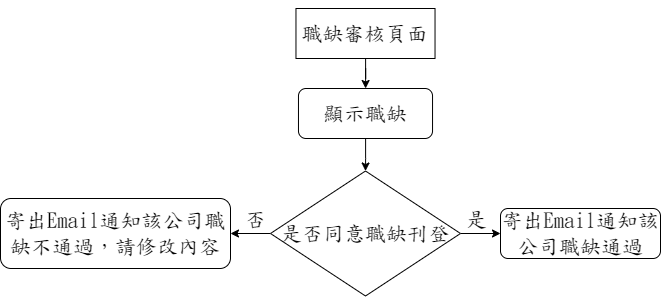

The diagram above was exported from draw.io. Its source (the exported page's mxGraphModel, read from the mxfile embedded in the PNG):
<mxGraphModel dx="1034" dy="382" grid="1" gridSize="10" guides="1" tooltips="1" connect="1" arrows="1" fold="1" page="1" pageScale="1" pageWidth="827" pageHeight="1169" math="0" shadow="0">
  <root>
    <mxCell id="WIyWlLk6GJQsqaUBKTNV-0" />
    <mxCell id="WIyWlLk6GJQsqaUBKTNV-1" parent="WIyWlLk6GJQsqaUBKTNV-0" />
    <mxCell id="E_PI8s98_lA-DGwagTFP-9" value="" style="edgeStyle=orthogonalEdgeStyle;rounded=0;orthogonalLoop=1;jettySize=auto;html=1;fontFamily=DFKai-sb;fontSource=https%3A%2F%2Ffonts.googleapis.com%2Fcss%3Ffamily%3DDFKai-sb;fontSize=21;" parent="WIyWlLk6GJQsqaUBKTNV-1" source="E_PI8s98_lA-DGwagTFP-1" target="E_PI8s98_lA-DGwagTFP-2" edge="1">
      <mxGeometry relative="1" as="geometry" />
    </mxCell>
    <mxCell id="E_PI8s98_lA-DGwagTFP-1" value="&lt;p class=&quot;MsoNormal&quot; style=&quot;font-size: 21px;&quot;&gt;&lt;span style=&quot;background-image: initial; background-position: initial; background-size: initial; background-repeat: initial; background-attachment: initial; background-origin: initial; background-clip: initial; font-size: 21px;&quot;&gt;&lt;font style=&quot;font-size: 21px;&quot;&gt;職缺審核頁面&lt;/font&gt;&lt;/span&gt;&lt;span lang=&quot;EN-US&quot; style=&quot;font-size: 21px;&quot;&gt;&lt;/span&gt;&lt;/p&gt;" style="rounded=0;whiteSpace=wrap;html=1;fontFamily=DFKai-sb;fontSource=https%3A%2F%2Ffonts.googleapis.com%2Fcss%3Ffamily%3DDFKai-sb;fontSize=21;" parent="WIyWlLk6GJQsqaUBKTNV-1" vertex="1">
      <mxGeometry x="375.46999999999997" y="100" width="139.06" height="50" as="geometry" />
    </mxCell>
    <mxCell id="E_PI8s98_lA-DGwagTFP-8" value="" style="edgeStyle=orthogonalEdgeStyle;rounded=0;orthogonalLoop=1;jettySize=auto;html=1;fontFamily=DFKai-sb;fontSource=https%3A%2F%2Ffonts.googleapis.com%2Fcss%3Ffamily%3DDFKai-sb;fontSize=21;" parent="WIyWlLk6GJQsqaUBKTNV-1" source="E_PI8s98_lA-DGwagTFP-2" target="E_PI8s98_lA-DGwagTFP-3" edge="1">
      <mxGeometry relative="1" as="geometry" />
    </mxCell>
    <mxCell id="E_PI8s98_lA-DGwagTFP-2" value="&lt;p class=&quot;MsoNormal&quot; style=&quot;font-size: 21px;&quot;&gt;&lt;span style=&quot;background-image: initial; background-position: initial; background-size: initial; background-repeat: initial; background-attachment: initial; background-origin: initial; background-clip: initial; font-size: 21px;&quot;&gt;&lt;font style=&quot;font-size: 21px;&quot;&gt;顯示職缺&lt;/font&gt;&lt;/span&gt;&lt;span style=&quot;font-size: 21px;&quot; lang=&quot;EN-US&quot;&gt;&lt;/span&gt;&lt;/p&gt;" style="rounded=1;whiteSpace=wrap;html=1;fontSize=21;glass=0;strokeWidth=1;shadow=0;fontFamily=DFKai-sb;fontSource=https%3A%2F%2Ffonts.googleapis.com%2Fcss%3Ffamily%3DDFKai-sb;" parent="WIyWlLk6GJQsqaUBKTNV-1" vertex="1">
      <mxGeometry x="377.96999999999997" y="180" width="134.07" height="50" as="geometry" />
    </mxCell>
    <mxCell id="ZAMS9CNUkWFKpu1YPzXs-1" value="" style="edgeStyle=orthogonalEdgeStyle;rounded=0;orthogonalLoop=1;jettySize=auto;html=1;fontFamily=DFKai-sb;fontSource=https%3A%2F%2Ffonts.googleapis.com%2Fcss%3Ffamily%3DDFKai-sb;fontSize=21;" parent="WIyWlLk6GJQsqaUBKTNV-1" source="E_PI8s98_lA-DGwagTFP-3" target="E_PI8s98_lA-DGwagTFP-6" edge="1">
      <mxGeometry relative="1" as="geometry" />
    </mxCell>
    <mxCell id="ZAMS9CNUkWFKpu1YPzXs-2" value="&lt;font data-font-src=&quot;https://fonts.googleapis.com/css?family=DFKai-sb&quot; style=&quot;font-size: 21px;&quot;&gt;否&lt;/font&gt;" style="edgeLabel;html=1;align=center;verticalAlign=middle;resizable=0;points=[];fontSize=21;fontFamily=DFKai-sb;fontSource=https%3A%2F%2Ffonts.googleapis.com%2Fcss%3Ffamily%3DDFKai-sb;" parent="ZAMS9CNUkWFKpu1YPzXs-1" connectable="0" vertex="1">
      <mxGeometry x="-0.2" y="1" relative="1" as="geometry">
        <mxPoint y="-16" as="offset" />
      </mxGeometry>
    </mxCell>
    <mxCell id="ZAMS9CNUkWFKpu1YPzXs-3" value="" style="edgeStyle=orthogonalEdgeStyle;rounded=0;orthogonalLoop=1;jettySize=auto;html=1;fontFamily=DFKai-sb;fontSource=https%3A%2F%2Ffonts.googleapis.com%2Fcss%3Ffamily%3DDFKai-sb;fontSize=21;" parent="WIyWlLk6GJQsqaUBKTNV-1" source="E_PI8s98_lA-DGwagTFP-3" target="E_PI8s98_lA-DGwagTFP-4" edge="1">
      <mxGeometry relative="1" as="geometry" />
    </mxCell>
    <mxCell id="ZAMS9CNUkWFKpu1YPzXs-4" value="是" style="edgeLabel;html=1;align=center;verticalAlign=middle;resizable=0;points=[];fontSize=21;fontFamily=DFKai-sb;fontSource=https%3A%2F%2Ffonts.googleapis.com%2Fcss%3Ffamily%3DDFKai-sb;" parent="ZAMS9CNUkWFKpu1YPzXs-3" connectable="0" vertex="1">
      <mxGeometry x="-0.2706" relative="1" as="geometry">
        <mxPoint y="-15" as="offset" />
      </mxGeometry>
    </mxCell>
    <mxCell id="E_PI8s98_lA-DGwagTFP-3" value="&lt;span style=&quot;background-image: initial; background-position: initial; background-size: initial; background-repeat: initial; background-attachment: initial; background-origin: initial; background-clip: initial; font-size: 21px;&quot;&gt;&lt;font style=&quot;font-size: 21px;&quot;&gt;是否同意職缺刊登&lt;/font&gt;&lt;/span&gt;" style="rhombus;whiteSpace=wrap;html=1;fontFamily=DFKai-sb;fontSource=https%3A%2F%2Ffonts.googleapis.com%2Fcss%3Ffamily%3DDFKai-sb;fontSize=21;" parent="WIyWlLk6GJQsqaUBKTNV-1" vertex="1">
      <mxGeometry x="350" y="262.5" width="190" height="125" as="geometry" />
    </mxCell>
    <mxCell id="E_PI8s98_lA-DGwagTFP-4" value="&lt;span style=&quot;font-size: 21px; background-image: initial; background-position: initial; background-size: initial; background-repeat: initial; background-attachment: initial; background-origin: initial; background-clip: initial;&quot; lang=&quot;EN-US&quot;&gt;寄出Email&lt;/span&gt;&lt;span style=&quot;font-size: 21px; background-image: initial; background-position: initial; background-size: initial; background-repeat: initial; background-attachment: initial; background-origin: initial; background-clip: initial;&quot;&gt;通知該公司職缺通過&lt;/span&gt;" style="rounded=1;whiteSpace=wrap;html=1;fontSize=21;glass=0;strokeWidth=1;shadow=0;fontFamily=DFKai-sb;fontSource=https%3A%2F%2Ffonts.googleapis.com%2Fcss%3Ffamily%3DDFKai-sb;" parent="WIyWlLk6GJQsqaUBKTNV-1" vertex="1">
      <mxGeometry x="580" y="300" width="160" height="50" as="geometry" />
    </mxCell>
    <mxCell id="E_PI8s98_lA-DGwagTFP-6" value="&lt;p style=&quot;font-size: 21px;&quot; class=&quot;MsoNormal&quot;&gt;&lt;span style=&quot;background-image: initial; background-position: initial; background-size: initial; background-repeat: initial; background-attachment: initial; background-origin: initial; background-clip: initial; font-size: 21px;&quot; lang=&quot;EN-US&quot;&gt;寄出Email&lt;/span&gt;&lt;span style=&quot;background-image: initial; background-position: initial; background-size: initial; background-repeat: initial; background-attachment: initial; background-origin: initial; background-clip: initial; font-size: 21px;&quot;&gt;通知該公司職缺不通過，請修改內容&lt;/span&gt;&lt;br style=&quot;font-size: 21px;&quot;&gt;&lt;/p&gt;" style="rounded=1;whiteSpace=wrap;html=1;fontSize=21;glass=0;strokeWidth=1;shadow=0;fontFamily=DFKai-sb;fontSource=https%3A%2F%2Ffonts.googleapis.com%2Fcss%3Ffamily%3DDFKai-sb;" parent="WIyWlLk6GJQsqaUBKTNV-1" vertex="1">
      <mxGeometry x="80" y="290" width="230" height="70" as="geometry" />
    </mxCell>
  </root>
</mxGraphModel>